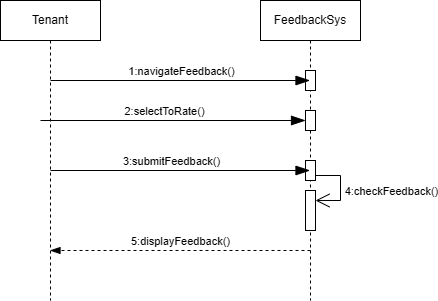

The diagram above was exported from draw.io. Its source (the exported page's mxGraphModel, read from the mxfile embedded in the PNG):
<mxGraphModel dx="1042" dy="596" grid="1" gridSize="10" guides="1" tooltips="1" connect="1" arrows="1" fold="1" page="1" pageScale="1" pageWidth="850" pageHeight="1100" math="0" shadow="0">
  <root>
    <mxCell id="0" />
    <mxCell id="1" parent="0" />
    <mxCell id="nA37t18HiDvKCTwcGrS9-2" value="FeedbackSys" style="shape=umlLifeline;perimeter=lifelinePerimeter;whiteSpace=wrap;html=1;container=1;dropTarget=0;collapsible=0;recursiveResize=0;outlineConnect=0;portConstraint=eastwest;newEdgeStyle={&quot;curved&quot;:0,&quot;rounded&quot;:0};" parent="1" vertex="1">
      <mxGeometry x="300" y="40" width="100" height="300" as="geometry" />
    </mxCell>
    <mxCell id="nA37t18HiDvKCTwcGrS9-13" value="" style="html=1;points=[[0,0,0,0,5],[0,1,0,0,-5],[1,0,0,0,5],[1,1,0,0,-5]];perimeter=orthogonalPerimeter;outlineConnect=0;targetShapes=umlLifeline;portConstraint=eastwest;newEdgeStyle={&quot;curved&quot;:0,&quot;rounded&quot;:0};" parent="nA37t18HiDvKCTwcGrS9-2" vertex="1">
      <mxGeometry x="45" y="70" width="10" height="20" as="geometry" />
    </mxCell>
    <mxCell id="nA37t18HiDvKCTwcGrS9-15" value="" style="html=1;points=[[0,0,0,0,5],[0,1,0,0,-5],[1,0,0,0,5],[1,1,0,0,-5]];perimeter=orthogonalPerimeter;outlineConnect=0;targetShapes=umlLifeline;portConstraint=eastwest;newEdgeStyle={&quot;curved&quot;:0,&quot;rounded&quot;:0};" parent="nA37t18HiDvKCTwcGrS9-2" vertex="1">
      <mxGeometry x="45" y="110" width="10" height="20" as="geometry" />
    </mxCell>
    <mxCell id="nA37t18HiDvKCTwcGrS9-19" value="" style="html=1;points=[[0,0,0,0,5],[0,1,0,0,-5],[1,0,0,0,5],[1,1,0,0,-5]];perimeter=orthogonalPerimeter;outlineConnect=0;targetShapes=umlLifeline;portConstraint=eastwest;newEdgeStyle={&quot;curved&quot;:0,&quot;rounded&quot;:0};" parent="nA37t18HiDvKCTwcGrS9-2" vertex="1">
      <mxGeometry x="45" y="160" width="10" height="20" as="geometry" />
    </mxCell>
    <mxCell id="nA37t18HiDvKCTwcGrS9-21" value="" style="html=1;points=[[0,0,0,0,5],[0,1,0,0,-5],[1,0,0,0,5],[1,1,0,0,-5]];perimeter=orthogonalPerimeter;outlineConnect=0;targetShapes=umlLifeline;portConstraint=eastwest;newEdgeStyle={&quot;curved&quot;:0,&quot;rounded&quot;:0};" parent="nA37t18HiDvKCTwcGrS9-2" vertex="1">
      <mxGeometry x="45" y="190" width="10" height="40" as="geometry" />
    </mxCell>
    <mxCell id="nA37t18HiDvKCTwcGrS9-25" value="" style="endArrow=open;endFill=1;endSize=12;html=1;rounded=0;exitX=1;exitY=1;exitDx=0;exitDy=-5;exitPerimeter=0;" parent="nA37t18HiDvKCTwcGrS9-2" source="nA37t18HiDvKCTwcGrS9-19" target="nA37t18HiDvKCTwcGrS9-21" edge="1">
      <mxGeometry width="160" relative="1" as="geometry">
        <mxPoint x="-270" y="170" as="sourcePoint" />
        <mxPoint x="-110" y="170" as="targetPoint" />
        <Array as="points">
          <mxPoint x="80" y="175" />
          <mxPoint x="80" y="200" />
        </Array>
      </mxGeometry>
    </mxCell>
    <mxCell id="1H2RS-exN5GEP3SWVqR0-1" value="4:checkFeedback()" style="edgeLabel;html=1;align=center;verticalAlign=middle;resizable=0;points=[];" vertex="1" connectable="0" parent="nA37t18HiDvKCTwcGrS9-25">
      <mxGeometry x="0.0667" y="1" relative="1" as="geometry">
        <mxPoint x="49" as="offset" />
      </mxGeometry>
    </mxCell>
    <mxCell id="nA37t18HiDvKCTwcGrS9-3" value="Tenant" style="shape=umlLifeline;perimeter=lifelinePerimeter;whiteSpace=wrap;html=1;container=1;dropTarget=0;collapsible=0;recursiveResize=0;outlineConnect=0;portConstraint=eastwest;newEdgeStyle={&quot;curved&quot;:0,&quot;rounded&quot;:0};" parent="1" vertex="1">
      <mxGeometry x="40" y="40" width="100" height="300" as="geometry" />
    </mxCell>
    <mxCell id="nA37t18HiDvKCTwcGrS9-4" value="" style="endArrow=blockThin;endFill=1;endSize=12;html=1;rounded=0;" parent="1" target="nA37t18HiDvKCTwcGrS9-2" edge="1">
      <mxGeometry width="160" relative="1" as="geometry">
        <mxPoint x="90" y="120" as="sourcePoint" />
        <mxPoint x="250" y="120" as="targetPoint" />
      </mxGeometry>
    </mxCell>
    <mxCell id="nA37t18HiDvKCTwcGrS9-5" value="1:navigateFeedback()" style="edgeLabel;html=1;align=center;verticalAlign=middle;resizable=0;points=[];" parent="nA37t18HiDvKCTwcGrS9-4" vertex="1" connectable="0">
      <mxGeometry x="0.1823" y="4" relative="1" as="geometry">
        <mxPoint x="-23" y="-6" as="offset" />
      </mxGeometry>
    </mxCell>
    <mxCell id="nA37t18HiDvKCTwcGrS9-6" value="" style="endArrow=blockThin;endFill=1;endSize=12;html=1;rounded=0;" parent="1" target="nA37t18HiDvKCTwcGrS9-15" edge="1">
      <mxGeometry width="160" relative="1" as="geometry">
        <mxPoint x="80" y="160" as="sourcePoint" />
        <mxPoint x="339.5" y="160" as="targetPoint" />
      </mxGeometry>
    </mxCell>
    <mxCell id="nA37t18HiDvKCTwcGrS9-7" value="2:selectToRate()" style="edgeLabel;html=1;align=center;verticalAlign=middle;resizable=0;points=[];" parent="nA37t18HiDvKCTwcGrS9-6" vertex="1" connectable="0">
      <mxGeometry x="0.1283" y="1" relative="1" as="geometry">
        <mxPoint x="-26" y="-9" as="offset" />
      </mxGeometry>
    </mxCell>
    <mxCell id="nA37t18HiDvKCTwcGrS9-8" value="" style="endArrow=blockThin;endFill=1;endSize=12;html=1;rounded=0;" parent="1" target="nA37t18HiDvKCTwcGrS9-2" edge="1">
      <mxGeometry width="160" relative="1" as="geometry">
        <mxPoint x="90" y="210" as="sourcePoint" />
        <mxPoint x="250" y="210" as="targetPoint" />
      </mxGeometry>
    </mxCell>
    <mxCell id="nA37t18HiDvKCTwcGrS9-9" value="3:submitFeedback()" style="edgeLabel;html=1;align=center;verticalAlign=middle;resizable=0;points=[];" parent="nA37t18HiDvKCTwcGrS9-8" vertex="1" connectable="0">
      <mxGeometry x="-0.3341" y="1" relative="1" as="geometry">
        <mxPoint x="34" y="-9" as="offset" />
      </mxGeometry>
    </mxCell>
    <mxCell id="nA37t18HiDvKCTwcGrS9-12" value="5:displayFeedback()" style="html=1;verticalAlign=bottom;endArrow=blockThin;dashed=1;endSize=8;curved=0;rounded=0;endFill=1;" parent="1" target="nA37t18HiDvKCTwcGrS9-3" edge="1">
      <mxGeometry relative="1" as="geometry">
        <mxPoint x="350" y="290" as="sourcePoint" />
        <mxPoint x="270" y="290" as="targetPoint" />
      </mxGeometry>
    </mxCell>
  </root>
</mxGraphModel>